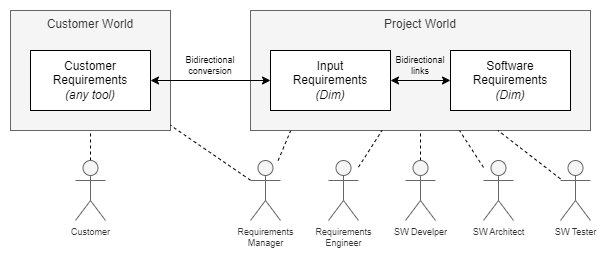

The diagram above was exported from draw.io. Its source (the exported page's mxGraphModel, read from the mxfile embedded in the PNG):
<mxGraphModel dx="989" dy="542" grid="1" gridSize="10" guides="1" tooltips="1" connect="1" arrows="1" fold="1" page="1" pageScale="1" pageWidth="850" pageHeight="1100" background="#ffffff" math="0" shadow="0">
  <root>
    <mxCell id="0" />
    <mxCell id="1" parent="0" />
    <mxCell id="V16ffewcf1wz1uxnJISe-5" value="Customer World" style="rounded=0;whiteSpace=wrap;html=1;fillColor=#f5f5f5;verticalAlign=top;fontColor=#333333;strokeColor=#666666;" parent="1" vertex="1">
      <mxGeometry x="140" y="170" width="160" height="120" as="geometry" />
    </mxCell>
    <mxCell id="V16ffewcf1wz1uxnJISe-4" value="Project World" style="rounded=0;whiteSpace=wrap;html=1;fillColor=#f5f5f5;verticalAlign=top;fontColor=#333333;strokeColor=#666666;" parent="1" vertex="1">
      <mxGeometry x="380" y="170" width="340" height="120" as="geometry" />
    </mxCell>
    <mxCell id="V16ffewcf1wz1uxnJISe-6" style="edgeStyle=orthogonalEdgeStyle;rounded=0;orthogonalLoop=1;jettySize=auto;html=1;fontSize=9;startArrow=classic;startFill=1;" parent="1" source="V16ffewcf1wz1uxnJISe-1" target="V16ffewcf1wz1uxnJISe-2" edge="1">
      <mxGeometry relative="1" as="geometry" />
    </mxCell>
    <mxCell id="V16ffewcf1wz1uxnJISe-1" value="Customer Requirements&lt;br&gt;&lt;i&gt;(any tool)&lt;/i&gt;" style="rounded=0;whiteSpace=wrap;html=1;" parent="1" vertex="1">
      <mxGeometry x="160" y="210" width="120" height="60" as="geometry" />
    </mxCell>
    <mxCell id="V16ffewcf1wz1uxnJISe-2" value="Input&lt;br&gt;Requirements&lt;br&gt;&lt;i&gt;(Dim)&lt;/i&gt;" style="rounded=0;whiteSpace=wrap;html=1;gradientDirection=east;" parent="1" vertex="1">
      <mxGeometry x="400" y="210" width="120" height="60" as="geometry" />
    </mxCell>
    <mxCell id="V16ffewcf1wz1uxnJISe-8" style="edgeStyle=orthogonalEdgeStyle;rounded=0;orthogonalLoop=1;jettySize=auto;html=1;fontSize=9;startArrow=classic;startFill=1;" parent="1" source="V16ffewcf1wz1uxnJISe-3" target="V16ffewcf1wz1uxnJISe-2" edge="1">
      <mxGeometry relative="1" as="geometry" />
    </mxCell>
    <mxCell id="V16ffewcf1wz1uxnJISe-3" value="Software&lt;br&gt;Requirements&lt;br&gt;&lt;i&gt;(Dim)&lt;/i&gt;" style="rounded=0;whiteSpace=wrap;html=1;" parent="1" vertex="1">
      <mxGeometry x="580" y="210" width="120" height="60" as="geometry" />
    </mxCell>
    <mxCell id="V16ffewcf1wz1uxnJISe-9" value="Bidirectional&lt;br&gt;conversion" style="text;html=1;strokeColor=none;fillColor=none;align=center;verticalAlign=middle;whiteSpace=wrap;rounded=0;fontSize=9;" parent="1" vertex="1">
      <mxGeometry x="310" y="210" width="60" height="30" as="geometry" />
    </mxCell>
    <mxCell id="V16ffewcf1wz1uxnJISe-11" value="Bidirectional&lt;br&gt;links" style="text;html=1;strokeColor=none;fillColor=none;align=center;verticalAlign=middle;whiteSpace=wrap;rounded=0;fontSize=9;" parent="1" vertex="1">
      <mxGeometry x="520" y="210" width="60" height="30" as="geometry" />
    </mxCell>
    <mxCell id="V16ffewcf1wz1uxnJISe-14" style="rounded=0;orthogonalLoop=1;jettySize=auto;html=1;fontSize=9;startArrow=none;startFill=0;endArrow=none;endFill=0;dashed=1;" parent="1" source="V16ffewcf1wz1uxnJISe-12" target="V16ffewcf1wz1uxnJISe-5" edge="1">
      <mxGeometry relative="1" as="geometry" />
    </mxCell>
    <mxCell id="V16ffewcf1wz1uxnJISe-12" value="Customer" style="shape=umlActor;verticalLabelPosition=bottom;verticalAlign=top;html=1;outlineConnect=0;fontSize=9;fillColor=#f5f5f5;fontColor=#333333;strokeColor=#666666;" parent="1" vertex="1">
      <mxGeometry x="205" y="320" width="30" height="60" as="geometry" />
    </mxCell>
    <mxCell id="V16ffewcf1wz1uxnJISe-25" style="edgeStyle=none;rounded=0;orthogonalLoop=1;jettySize=auto;html=1;dashed=1;fontSize=9;startArrow=none;startFill=0;endArrow=none;endFill=0;" parent="1" source="V16ffewcf1wz1uxnJISe-17" target="V16ffewcf1wz1uxnJISe-4" edge="1">
      <mxGeometry relative="1" as="geometry" />
    </mxCell>
    <mxCell id="V16ffewcf1wz1uxnJISe-17" value="Requirements&lt;br&gt;Engineer" style="shape=umlActor;verticalLabelPosition=bottom;verticalAlign=top;html=1;outlineConnect=0;fontSize=9;fillColor=#f5f5f5;fontColor=#333333;strokeColor=#666666;" parent="1" vertex="1">
      <mxGeometry x="458" y="320" width="30" height="60" as="geometry" />
    </mxCell>
    <mxCell id="V16ffewcf1wz1uxnJISe-26" style="edgeStyle=none;rounded=0;orthogonalLoop=1;jettySize=auto;html=1;dashed=1;fontSize=9;startArrow=none;startFill=0;endArrow=none;endFill=0;" parent="1" source="V16ffewcf1wz1uxnJISe-18" target="V16ffewcf1wz1uxnJISe-4" edge="1">
      <mxGeometry relative="1" as="geometry" />
    </mxCell>
    <mxCell id="V16ffewcf1wz1uxnJISe-18" value="SW Develper" style="shape=umlActor;verticalLabelPosition=bottom;verticalAlign=top;html=1;outlineConnect=0;fontSize=9;fillColor=#f5f5f5;fontColor=#333333;strokeColor=#666666;" parent="1" vertex="1">
      <mxGeometry x="535" y="320" width="30" height="60" as="geometry" />
    </mxCell>
    <mxCell id="V16ffewcf1wz1uxnJISe-27" style="edgeStyle=none;rounded=0;orthogonalLoop=1;jettySize=auto;html=1;dashed=1;fontSize=9;startArrow=none;startFill=0;endArrow=none;endFill=0;" parent="1" source="V16ffewcf1wz1uxnJISe-20" target="V16ffewcf1wz1uxnJISe-4" edge="1">
      <mxGeometry relative="1" as="geometry" />
    </mxCell>
    <mxCell id="V16ffewcf1wz1uxnJISe-20" value="SW Architect" style="shape=umlActor;verticalLabelPosition=bottom;verticalAlign=top;html=1;outlineConnect=0;fontSize=9;fillColor=#f5f5f5;fontColor=#333333;strokeColor=#666666;" parent="1" vertex="1">
      <mxGeometry x="613" y="320" width="30" height="60" as="geometry" />
    </mxCell>
    <mxCell id="V16ffewcf1wz1uxnJISe-28" style="edgeStyle=none;rounded=0;orthogonalLoop=1;jettySize=auto;html=1;dashed=1;fontSize=9;startArrow=none;startFill=0;endArrow=none;endFill=0;" parent="1" source="V16ffewcf1wz1uxnJISe-21" target="V16ffewcf1wz1uxnJISe-4" edge="1">
      <mxGeometry relative="1" as="geometry" />
    </mxCell>
    <mxCell id="V16ffewcf1wz1uxnJISe-21" value="SW Tester" style="shape=umlActor;verticalLabelPosition=bottom;verticalAlign=top;html=1;outlineConnect=0;fontSize=9;fillColor=#f5f5f5;fontColor=#333333;strokeColor=#666666;" parent="1" vertex="1">
      <mxGeometry x="690" y="320" width="30" height="60" as="geometry" />
    </mxCell>
    <mxCell id="V16ffewcf1wz1uxnJISe-23" style="edgeStyle=none;rounded=0;orthogonalLoop=1;jettySize=auto;html=1;dashed=1;fontSize=9;startArrow=none;startFill=0;endArrow=none;endFill=0;" parent="1" source="V16ffewcf1wz1uxnJISe-22" target="V16ffewcf1wz1uxnJISe-5" edge="1">
      <mxGeometry relative="1" as="geometry" />
    </mxCell>
    <mxCell id="V16ffewcf1wz1uxnJISe-24" style="edgeStyle=none;rounded=0;orthogonalLoop=1;jettySize=auto;html=1;dashed=1;fontSize=9;startArrow=none;startFill=0;endArrow=none;endFill=0;entryX=0.118;entryY=1.003;entryDx=0;entryDy=0;entryPerimeter=0;" parent="1" source="V16ffewcf1wz1uxnJISe-22" target="V16ffewcf1wz1uxnJISe-4" edge="1">
      <mxGeometry relative="1" as="geometry" />
    </mxCell>
    <mxCell id="V16ffewcf1wz1uxnJISe-22" value="Requirements&lt;br&gt;Manager" style="shape=umlActor;verticalLabelPosition=bottom;verticalAlign=top;html=1;outlineConnect=0;fontSize=9;fillColor=#f5f5f5;fontColor=#333333;strokeColor=#666666;" parent="1" vertex="1">
      <mxGeometry x="380" y="320" width="30" height="60" as="geometry" />
    </mxCell>
  </root>
</mxGraphModel>